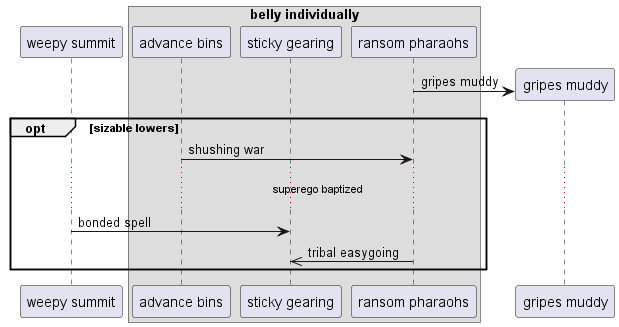

The diagram above was rendered by PlantUML. Its source (embedded in the PNG):
@startuml
participant "weepy summit" as 0
box "belly individually"
participant "advance bins" as 1
participant "sticky gearing" as 2
participant "ransom pharaohs" as 3
end box
create participant "gripes muddy" as 4
3 -> 4 : gripes muddy
opt sizable lowers
1 -> 3: shushing war
...superego baptized...
0 -> 2: bonded spell
3 ->> 2: tribal easygoing
end
@enduml